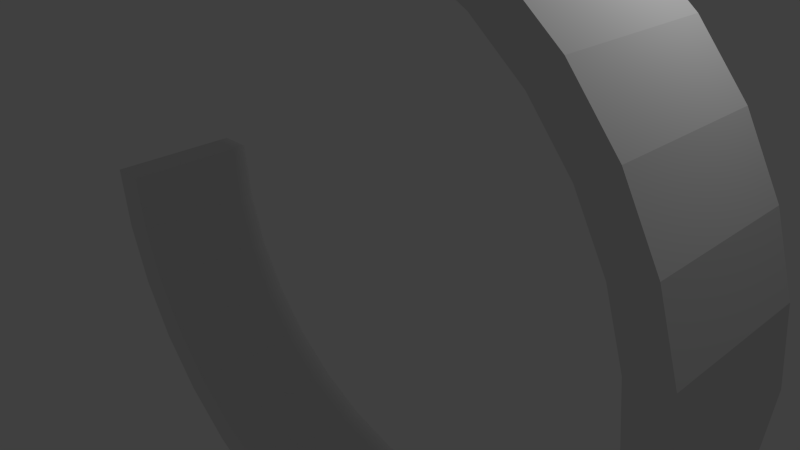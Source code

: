 # Source: BlenderCurve2.blend  (saved by Blender 2.69.0; exported with 4.5.12 LTS)
import bpy
from mathutils import Matrix  # noqa: F401  (used for matrix-valued properties, if any)

bpy.ops.wm.read_factory_settings(use_empty=True)
scene = bpy.context.scene
scene.name = 'Scene'

# ---- collections
col_collection_1 = bpy.data.collections.new('Collection 1'); scene.collection.children.link(col_collection_1)

# ---- world
world_world = bpy.data.worlds.new('World'); scene.world = world_world
world_world.color = (0.05088, 0.05088, 0.05088)
world_world.use_sun_shadow = False
world_world.sun_shadow_jitter_overblur = 0.0
world_world.cycles.sampling_method = 'MANUAL'
world_world.cycles.sample_map_resolution = 256

# ---- cameras
cam_camera = bpy.data.cameras.new('Camera')
cam_camera.clip_end = 100.0
cam_camera.lens = 35.0
cam_camera.sensor_width = 32.0
cam_camera.sensor_height = 18.0
cam_camera.ortho_scale = 7.314
cam_camera.dof.focus_distance = 0.0
cam_camera.dof.aperture_fstop = 128.0

# ---- lights
light_lamp = bpy.data.lights.new('Lamp', 'POINT')
light_lamp.transmission_factor = 0.0
light_lamp.cutoff_distance = 30.0
light_lamp.energy = 100.0
light_lamp.shadow_buffer_clip_start = 1.001
light_lamp.shadow_soft_size = 0.1
light_lamp.shadow_maximum_resolution = 0.006
light_lamp.use_absolute_resolution = True
light_lamp.cycles.use_multiple_importance_sampling = False

# ---- meshes
me_cylinder = bpy.data.meshes.new('Cylinder')
me_cylinder.from_pydata([(0.1951, 0.9808, 1.0), (0.1951, 0.9808, -1.0), (0.04841, 0.9952, -1.0), (0.04841, 0.9952, 1.0), (0.04841, 0.9808, 1.0), (0.3827, 0.9239, 1.0), (0.3827, 0.9239, -1.0), (0.04841, 0.9808, -1.0), (0.04841, 0.9663, 1.0), (0.04841, 0.9239, -1.0), (0.04841, 0.9663, -1.0), (0.04841, 0.9239, 1.0), (0.5556, 0.8315, 1.0), (0.5556, 0.8315, -1.0), (0.04841, 0.898, -1.0), (0.04841, 0.898, 1.0), (0.325, 0.8315, -1.0), (0.325, 0.8315, 1.0), (0.7071, 0.7071, 1.0), (0.7071, 0.7071, -1.0), (0.04841, 0.8895, 0.8922), (0.04841, 0.891, -1.0), (0.04841, 0.891, 1.0), (0.1745, 0.8771, -1.0), (0.325, 0.8315, -1.0), (0.3422, 0.8262, -1.0), (0.1745, 0.8771, 1.0), (0.325, 0.8315, 1.0), (0.3422, 0.8262, 1.0), (0.5413, 0.7071, -1.0), (0.5413, 0.7071, -1.0), (0.5413, 0.7071, 1.0), (0.4969, 0.7436, 1.0), (0.8315, 0.5556, 1.0), (0.8315, 0.5556, -1.0), (0.04841, 0.8895, -1.0), (0.04841, 0.8895, 1.0), (0.3672, 0.8129, -1.0), (0.3672, 0.8129, 1.0), (0.4969, 0.7436, -1.0), (0.5591, 0.6925, -1.0), (0.5591, 0.6925, -1.0), (0.5591, 0.6925, 1.0), (0.3672, 0.8129, 1.0), (0.6954, 0.5556, 1.0), (0.6324, 0.6324, 1.0), (0.9239, 0.3827, -1.0), (0.9239, 0.3827, 1.0), (0.6954, 0.5556, -1.0), (0.6324, 0.6324, -1.0), (0.6954, 0.5556, 1.0), (0.8046, 0.3827, 1.0), (0.9808, 0.1951, 1.0), (0.9808, 0.1951, -1.0), (0.8046, 0.3827, -1.0), (0.7056, 0.5432, -1.0), (0.7056, 0.5432, 1.0), (0.8046, 0.3827, 1.0), (0.8106, 0.3715, 1.0), (0.8709, 0.1951, -1.0), (0.8262, 0.3422, -1.0), (0.8709, 0.1951, 1.0), (0.8262, 0.3422, 1.0), (1.0, 7.55e-08, -1.0), (1.0, 7.55e-08, 1.0), (0.8106, 0.3715, -1.0), (0.8046, 0.3827, -1.0), (0.7436, 0.4969, -1.0), (0.7436, 0.4969, 1.0), (0.7056, 0.5432, 1.0), (0.8741, 0.1846, -1.0), (0.8741, 0.1846, 1.0), (0.8943, 1.225e-07, 1.0), (0.8771, 0.1745, 1.0), (0.9808, -0.1951, 1.0), (0.9808, -0.1951, -1.0), (0.8943, 1.225e-07, -1.0), (0.8771, 0.1745, -1.0), (0.8943, 6.752e-08, -1.0), (0.8943, 6.752e-08, 1.0), (0.8933, -0.01051, 1.0), (0.8771, -0.1745, 1.0), (0.9239, -0.3827, 1.0), (0.9239, -0.3827, -1.0), (0.8933, -0.01051, -1.0), (0.8771, -0.1745, -1.0), (0.8709, -0.1951, 1.0), (0.8675, -0.2062, -1.0), (0.8675, -0.2062, 1.0), (0.8262, -0.3422, 1.0), (0.8315, -0.5556, 1.0), (0.8315, -0.5556, -1.0), (0.8709, -0.1951, -1.0), (0.8262, -0.3422, -1.0), (0.8675, -0.2062, -1.0), (0.8046, -0.3827, 1.0), (0.798, -0.3951, 1.0), (0.7436, -0.4969, 1.0), (0.7071, -0.7071, 1.0), (0.7071, -0.7071, -1.0), (0.798, -0.3951, -1.0), (0.7436, -0.4969, -1.0), (0.8046, -0.3827, -1.0), (0.6954, -0.5556, 1.0), (0.6834, -0.5702, 1.0), (0.5556, -0.8315, 1.0), (0.5556, -0.8315, -1.0), (0.6834, -0.5702, -1.0), (0.6954, -0.5556, -1.0), (0.6954, -0.5556, 1.0), (0.6324, -0.6324, 1.0), (0.6834, -0.5702, 1.0), (0.5187, -0.7257, -1.0), (0.4969, -0.7436, -1.0), (0.5187, -0.7257, 1.0), (0.3827, -0.9239, 1.0), (0.3827, -0.9239, -1.0), (0.6834, -0.5702, -1.0), (0.5413, -0.7071, 1.0), (0.5187, -0.7257, -1.0), (0.5413, -0.7071, -1.0), (0.3422, -0.8262, -1.0), (0.4969, -0.7436, 1.0), (0.5187, -0.7257, 1.0), (0.2141, -0.8651, -1.0), (0.1745, -0.8771, -1.0), (0.2141, -0.8651, 1.0), (0.1951, -0.9808, 1.0), (0.1951, -0.9808, -1.0), (0.6324, -0.6324, -1.0), (0.325, -0.8315, -1.0), (0.3422, -0.8262, 1.0), (0.5413, -0.7071, 1.0), (0.1745, -0.8771, 1.0), (0.2141, -0.8651, 1.0), (-2.914e-07, -0.8943, -1.0), (0.325, -0.8315, 1.0), (-0.1951, -0.9808, -1.0), (-0.1951, -0.9808, 1.0), (-3.258e-07, -1.0, 1.0), (-3.258e-07, -1.0, -1.0), (-2.914e-07, -0.8943, 1.0), (-0.3827, -0.9239, -1.0), (-0.3827, -0.9239, 1.0), (-0.04122, -0.8902, 1.0), (-0.04122, -0.8902, -1.0), (-0.04123, -0.8902, 1.0), (-0.04123, -0.8902, 1.0), (-0.04123, -0.8902, -1.0), (-0.5556, -0.8315, 1.0), (-0.5556, -0.8315, -1.0), (-0.1745, -0.8771, 1.0), (-0.1745, -0.8771, -1.0), (-0.325, -0.8315, 1.0), (-0.7071, -0.7071, 1.0), (-0.7071, -0.7071, -1.0), (-0.325, -0.8315, -1.0), (-0.3422, -0.8262, 1.0), (-0.5413, -0.7071, 1.0), (-0.8315, -0.5556, 1.0), (-0.8315, -0.5556, -1.0), (-0.5413, -0.7071, -1.0), (-0.4969, -0.7436, -1.0), (-0.3422, -0.8262, -1.0), (-0.3672, -0.8129, 1.0), (-0.5413, -0.7071, 1.0), (-0.5591, -0.6925, 1.0), (-0.5591, -0.6925, 1.0), (-0.6954, -0.5556, -1.0), (-0.6324, -0.6324, -1.0), (-0.6954, -0.5556, 1.0), (-0.6324, -0.6324, 1.0), (-0.9239, -0.3827, 1.0), (-0.9239, -0.3827, -1.0), (-0.3672, -0.8129, -1.0), (-0.5591, -0.6925, -1.0), (-0.4969, -0.7436, 1.0), (-0.3672, -0.8129, -1.0), (-0.3672, -0.8129, 1.0), (-0.7056, -0.5432, -1.0), (-0.7056, -0.5432, 1.0), (-0.8046, -0.3827, -1.0), (-0.8046, -0.3827, -1.0), (-0.8046, -0.3827, 1.0), (-0.9808, -0.1951, -1.0), (-0.9808, -0.1951, 1.0), (-0.7436, -0.4969, -1.0), (-0.7436, -0.4969, 1.0), (-0.8106, -0.3715, -1.0), (-0.8046, -0.3827, 1.0), (-0.8709, -0.1951, 1.0), (-0.8262, -0.3422, 1.0), (-1.0, 9.656e-07, 1.0), (-1.0, 9.656e-07, -1.0), (-0.8709, -0.1951, -1.0), (-0.8262, -0.3422, -1.0), (-0.8106, -0.3715, 1.0), (-0.8741, -0.1846, 1.0), (-0.8943, 8.635e-07, -1.0), (-0.8943, 9.186e-07, -1.0), (-0.8943, 8.635e-07, 1.0), (-0.8943, 9.186e-07, 1.0), (-1.0, 0.0001009, 1.0), (-1.0, 0.0001007, -1.0), (-0.8741, -0.1846, -1.0), (-0.8771, -0.1745, 1.0), (-0.999, 0.0001007, -1.0), (-0.8943, 0.0001007, -1.0), (-0.8771, -0.1745, -1.0), (-0.8943, 0.0001009, 1.0), (-0.999, 0.0001009, 1.0)], [], [(0, 1, 2, 3), (1, 0, 5, 6), (6, 5, 12, 13), (13, 12, 18, 19), (18, 33, 34, 19), (33, 47, 46, 34), (46, 47, 52, 53), (52, 64, 63, 53), (64, 74, 75, 63), (75, 74, 82, 83), (82, 90, 91, 83), (90, 98, 99, 91), (99, 98, 105, 106), (106, 105, 115, 116), (116, 115, 127, 128), (128, 127, 139, 140), (139, 138, 137, 140), (138, 143, 142, 137), (143, 149, 150, 142), (149, 154, 155, 150), (155, 154, 159, 160), (160, 159, 172, 173), (172, 185, 184, 173), (184, 185, 192, 193), (203, 193, 192, 202), (4, 0, 3), (0, 4, 8), (0, 8, 11, 5), (15, 5, 11), (22, 5, 15), (26, 27, 17, 5), (26, 5, 22, 36), (17, 12, 5), (12, 17, 28), (28, 38, 12), (38, 43, 12), (43, 32, 12), (31, 18, 12, 32), (42, 18, 31), (18, 45, 44, 33), (18, 42, 45), (44, 50, 33), (50, 56, 33), (33, 68, 57), (33, 56, 69), (69, 68, 33), (51, 47, 33, 57), (58, 47, 51), (47, 58, 62), (61, 52, 47, 62), (202, 192, 210), (71, 52, 61), (210, 192, 201, 209), (52, 71, 73), (72, 64, 52, 73), (185, 205, 200), (192, 185, 200, 201), (185, 197, 205), (64, 72, 79), (79, 80, 64), (185, 190, 197), (81, 86, 74), (74, 64, 80, 81), (172, 196, 191), (190, 185, 172, 191), (88, 74, 86), (172, 189, 196), (82, 89, 95), (82, 74, 88, 89), (183, 189, 172, 159), (159, 180, 187), (159, 187, 183), (96, 82, 95), (159, 170, 180), (96, 97, 90, 82), (97, 103, 90), (154, 171, 170, 159), (154, 166, 171), (90, 103, 109), (109, 104, 90), (166, 154, 158, 167), (104, 111, 110, 98), (110, 118, 98), (98, 90, 104), (149, 165, 158), (158, 154, 149), (149, 178, 176), (149, 176, 165), (118, 132, 114, 98), (178, 149, 164), (149, 157, 164), (149, 153, 157), (114, 123, 122, 105), (131, 136, 105), (122, 131, 105), (105, 98, 114), (147, 144, 146), (143, 151, 153, 149), (143, 147, 151), (126, 105, 136), (115, 133, 141), (133, 115, 126, 134), (141, 144, 147, 143), (141, 143, 115), (115, 105, 126), (143, 138, 115), (138, 127, 115), (138, 139, 127), (2, 1, 7), (1, 10, 7), (1, 6, 9, 10), (9, 6, 14), (14, 6, 21), (23, 6, 16, 24), (21, 6, 23, 35), (6, 13, 16), (13, 25, 16), (13, 37, 25), (29, 13, 19, 30), (39, 37, 13), (29, 39, 13), (30, 19, 40, 41), (48, 49, 19, 34), (49, 40, 19), (34, 55, 48), (54, 66, 34, 46), (67, 55, 34), (66, 67, 34), (46, 65, 54), (46, 60, 65), (46, 53, 59, 60), (206, 193, 203), (53, 70, 59), (199, 193, 206, 207), (53, 77, 70), (53, 63, 76, 77), (184, 198, 208), (193, 199, 198, 184), (208, 204, 184), (63, 78, 76), (63, 84, 78), (194, 184, 204), (75, 92, 85), (84, 63, 75, 85), (188, 173, 195), (173, 184, 194, 195), (75, 94, 92), (181, 173, 188), (87, 94, 75, 83), (83, 102, 93), (83, 93, 87), (160, 173, 181, 182), (186, 179, 160), (182, 186, 160), (83, 100, 102), (168, 160, 179), (91, 101, 100, 83), (91, 108, 101), (155, 160, 168, 169), (169, 175, 155), (91, 107, 108), (161, 155, 175), (117, 107, 99), (99, 129, 117), (99, 120, 129), (107, 91, 99), (174, 177, 150), (150, 162, 174), (150, 155, 161, 162), (112, 119, 99), (119, 120, 99), (150, 163, 156), (150, 177, 163), (106, 121, 113), (106, 130, 121), (112, 99, 106, 113), (142, 150, 156, 152), (152, 148, 142), (106, 124, 130), (135, 125, 116), (116, 142, 135), (142, 145, 135), (142, 148, 145), (124, 106, 116, 125), (116, 137, 142), (116, 128, 137), (128, 140, 137), (35, 23, 20), (20, 23, 26, 36), (27, 26, 24, 16), (16, 25, 27), (17, 27, 25, 28), (24, 26, 23), (37, 43, 38, 25), (38, 28, 25), (32, 43, 37, 39), (39, 30, 41), (39, 29, 30), (41, 31, 39), (42, 31, 41, 45), (39, 31, 32), (41, 49, 45), (41, 40, 49), (69, 48, 55, 68), (48, 69, 56), (50, 49, 48, 56), (68, 55, 67), (49, 50, 44), (44, 45, 49), (51, 57, 54, 65), (57, 66, 54), (65, 58, 51), (65, 60, 62, 58), (66, 57, 68, 67), (71, 61, 70, 73), (73, 70, 77), (59, 70, 61, 62), (59, 62, 60), (72, 73, 76, 78), (72, 78, 79), (76, 73, 77), (79, 78, 84, 80), (80, 84, 85, 81), (94, 87, 88, 92), (88, 86, 92), (85, 92, 86, 81), (87, 93, 89, 88), (95, 89, 102, 100), (96, 100, 97), (96, 95, 100), (102, 89, 93), (97, 100, 101), (108, 107, 117, 101), (117, 109, 101), (111, 117, 110), (111, 109, 117), (111, 104, 109), (101, 109, 103), (103, 97, 101), (110, 117, 129), (123, 120, 119, 122), (120, 123, 114), (132, 129, 120, 114), (119, 113, 122), (119, 112, 113), (129, 132, 118), (118, 110, 129), (113, 121, 131, 122), (134, 136, 130), (134, 126, 136), (130, 124, 134), (136, 131, 121, 130), (124, 125, 133, 134), (125, 135, 141, 133), (145, 146, 144, 135), (144, 141, 135), (147, 146, 148, 152), (146, 145, 148), (152, 151, 147), (153, 152, 156, 157), (157, 156, 163), (152, 153, 151), (174, 164, 157, 177), (157, 163, 177), (164, 162, 176), (164, 176, 178), (164, 174, 162), (165, 176, 161, 175), (158, 165, 175, 167), (175, 169, 167), (161, 176, 162), (167, 169, 171, 166), (168, 179, 180, 170), (180, 179, 186, 187), (170, 171, 169, 168), (182, 189, 183), (182, 181, 189), (181, 188, 196, 189), (196, 188, 195, 191), (183, 187, 186, 182), (197, 204, 208, 205), (194, 204, 197, 190), (195, 194, 190, 191), (208, 198, 200, 205), (198, 199, 201, 200), (209, 201, 199, 207), (11, 10, 9, 15), (20, 15, 9, 14), (8, 7, 10, 11), (21, 35, 20), (14, 21, 20), (4, 2, 7, 8), (4, 3, 2), (20, 22, 15), (20, 36, 22), (203, 202, 210, 206), (209, 207, 206, 210)])
me_cylinder.use_remesh_preserve_volume = False
me_cylinder.use_remesh_preserve_attributes = False
me_cylinder.use_mirror_vertex_groups = False
me_cylinder.update()

# ---- objects
ob_lamp = bpy.data.objects.new('Lamp', light_lamp)
ob_camera = bpy.data.objects.new('Camera', cam_camera)
ob_cylinder = bpy.data.objects.new('Cylinder', me_cylinder)

# ---- transforms, parenting, visibility, modifiers, constraints
ob_lamp.location = (4.076, 1.005, 5.904)
ob_lamp.rotation_euler = (0.6503, 0.05522, 1.866)
ob_lamp.lock_rotations_4d = False
ob_lamp.empty_display_type = 'ARROWS'
ob_lamp.color = (0.0, 0.0, 0.0, 0.0)
ob_lamp.lineart.crease_threshold = 0.0
ob_camera.location = (7.481, -6.508, 5.344)
ob_camera.rotation_euler = (1.109, 0.01082, 0.8149)
ob_camera.lock_rotations_4d = False
ob_camera.empty_display_type = 'ARROWS'
ob_camera.color = (0.0, 0.0, 0.0, 0.0)
ob_camera.display_type = 'WIRE'
ob_camera.lineart.crease_threshold = 0.0
ob_cylinder.location = (0.0, 0.0, 0.0)
ob_cylinder.rotation_euler = (1.571, 0.0, 0.0)
ob_cylinder.scale = (4.92, 4.92, 1.0)
ob_cylinder.lineart.crease_threshold = 0.0

# ---- collection membership
col_collection_1.objects.link(ob_lamp)
col_collection_1.objects.link(ob_camera)
col_collection_1.objects.link(ob_cylinder)

# ---- scene / render settings (as saved in the file)
scene.camera = ob_camera
scene.frame_start = 1; scene.frame_end = 250; scene.frame_set(1)
scene.render.engine = 'BLENDER_EEVEE_NEXT'
scene.render.image_settings.compression = 90
scene.render.resolution_percentage = 50
scene.render.dither_intensity = 0.0
scene.cycles.use_denoising = False
scene.cycles.samples = 10
scene.cycles.sampling_pattern = 'TABULATED_SOBOL'
scene.cycles.light_sampling_threshold = 0.0
scene.cycles.use_adaptive_sampling = False
scene.cycles.use_light_tree = False
scene.cycles.blur_glossy = 0.0
scene.cycles.volume_bounces = 1
scene.cycles.pixel_filter_type = 'GAUSSIAN'
scene.cycles.sample_clamp_indirect = 0.0
scene.view_settings.view_transform = 'Standard'
bpy.context.view_layer.update()

